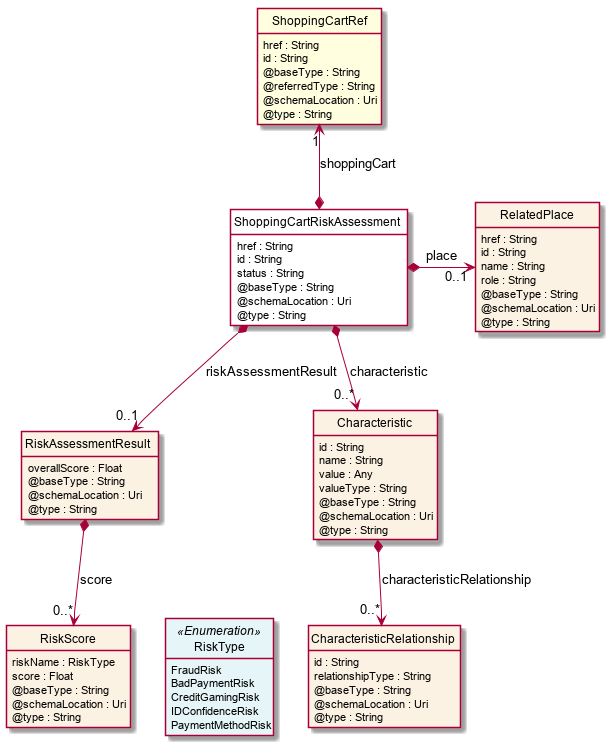

The diagram above was rendered by PlantUML. Its source (embedded in the PNG):
@startuml
hide circle
hide methods
hide stereotype
show <<Enumeration>> stereotype
skinparam class {
   BackgroundColor<<Enumeration>> #E6F5F7
   BackgroundColor<<Ref>> #FFFFE0
   BackgroundColor<<Pivot>> #FFFFFFF
   BackgroundColor #FCF2E3
}

class ShoppingCartRiskAssessment  <<Pivot>> {
    href : String
    id : String
    status : String
    @baseType : String
    @schemaLocation : Uri
    @type : String
}

class RiskAssessmentResult  {
    overallScore : Float
    @baseType : String
    @schemaLocation : Uri
    @type : String
}

class RiskScore  {
    riskName : RiskType
    score : Float
    @baseType : String
    @schemaLocation : Uri
    @type : String
}

class RiskType <<Enumeration>> {
    FraudRisk
    BadPaymentRisk
    CreditGamingRisk
    IDConfidenceRisk
    PaymentMethodRisk
}

class ShoppingCartRef  <<Ref>> {
    href : String
    id : String
    @baseType : String
    @referredType : String
    @schemaLocation : Uri
    @type : String
}

class RelatedPlace  {
    href : String
    id : String
    name : String
    role : String
    @baseType : String
    @schemaLocation : Uri
    @type : String
}

class Characteristic  {
    id : String
    name : String
    value : Any
    valueType : String
    @baseType : String
    @schemaLocation : Uri
    @type : String
}

class CharacteristicRelationship  {
    id : String
    relationshipType : String
    @baseType : String
    @schemaLocation : Uri
    @type : String
}

ShoppingCartRiskAssessment *-right-> "0..1" RelatedPlace : place

ShoppingCartRef "1" <--* ShoppingCartRiskAssessment : shoppingCart

ShoppingCartRiskAssessment *-->  "0..*" Characteristic : characteristic

ShoppingCartRiskAssessment *-->  "0..1" RiskAssessmentResult : riskAssessmentResult

RiskAssessmentResult *-->  "0..*" RiskScore : score

Characteristic *-->  "0..*" CharacteristicRelationship : characteristicRelationship

RiskScore -right[hidden]-> RiskType

@enduml